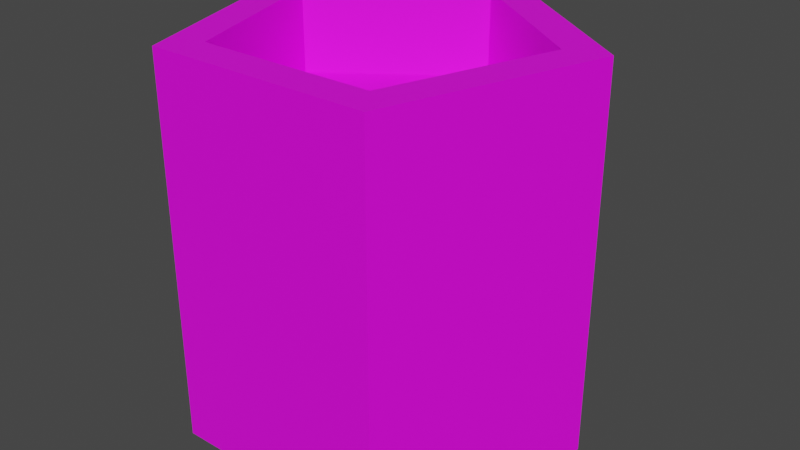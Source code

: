 # Source: barrel.blend  (saved by Blender 2.91.10; exported with 4.5.12 LTS)
import bpy
from mathutils import Matrix  # noqa: F401  (used for matrix-valued properties, if any)

bpy.ops.wm.read_factory_settings(use_empty=True)
scene = bpy.context.scene
scene.name = 'Scene'

# ---- collections
col_collection = bpy.data.collections.new('Collection'); scene.collection.children.link(col_collection)

# ---- images (referenced by path relative to the original .blend; pixels are not part of the script)
import os
ASSET_DIR = os.environ.get("B2B_ASSET_DIR", "")  # directory of the original .blend (textures are referenced by path, not embedded)
HERE = os.path.dirname(os.path.abspath(__file__))  # packed textures are extracted next to this script under _unpacked/

def load_image(name, relpath, width, height, colorspace="sRGB"):
    """Load a texture the original file referenced (path relative to the .blend, or extracted next to this script)."""
    p = next((c for c in (os.path.join(HERE, relpath), os.path.join(ASSET_DIR, relpath)) if relpath and os.path.exists(c)), "")
    if p:
        img = bpy.data.images.load(p, check_existing=True)
        img.name = name
    else:  # same state as the original file: an image datablock whose file is absent (Cycles renders it pink)
        img = bpy.data.images.new(name, width, height)
        img.source = "FILE"
        img.filepath = "//" + (relpath or name)
    img.colorspace_settings.name = colorspace
    return img
img_metal022_1k_color_jpg = load_image('Metal022_1K_Color.jpg', 'Metal022_1K_Color.jpg', 1024, 1024, 'sRGB')
img_texturescom_waterplants0016_1_s_jpg = load_image('TexturesCom_Waterplants0016_1_S.jpg', 'TexturesCom_Waterplants0016_1_S.jpg', 1024, 1024, 'sRGB')

# ---- materials (node trees are filled in below, after node groups)
mat_material_003 = bpy.data.materials.new('Material.003')
mat_material_003.use_transparent_shadow = False
mat_material_004 = bpy.data.materials.new('Material.004')
mat_material_004.use_transparent_shadow = False

# ---- material node trees
mat_material_003.use_nodes = True; mat_material_003.node_tree.nodes.clear()
_N = mat_material_003.node_tree.nodes; _L = mat_material_003.node_tree.links
n0 = _N.new('ShaderNodeBsdfPrincipled'); n0.name = 'Principled BSDF'; n0.location = (10, 300)
n0.distribution = 'GGX'
n0.subsurface_method = 'BURLEY'
n0.inputs[3].default_value = 1.45
n0.inputs[27].default_value = (0.0, 0.0, 0.0, 1.0)
n0.inputs[28].default_value = 1.0
n1 = _N.new('ShaderNodeOutputMaterial'); n1.name = 'Material Output'; n1.location = (300, 300)
n2 = _N.new('ShaderNodeTexImage'); n2.name = 'Image Texture'; n2.location = (-280, 280)
n2.image = img_metal022_1k_color_jpg
_L.new(n0.outputs[0], n1.inputs[0])
_L.new(n2.outputs[0], n0.inputs[0])
n1.is_active_output = True
mat_material_004.use_nodes = True; mat_material_004.node_tree.nodes.clear()
_N = mat_material_004.node_tree.nodes; _L = mat_material_004.node_tree.links
n0 = _N.new('ShaderNodeBsdfPrincipled'); n0.name = 'Principled BSDF'; n0.location = (10, 300)
n0.distribution = 'GGX'
n0.subsurface_method = 'BURLEY'
n0.inputs[3].default_value = 1.45
n0.inputs[27].default_value = (0.0, 0.0, 0.0, 1.0)
n0.inputs[28].default_value = 1.0
n1 = _N.new('ShaderNodeOutputMaterial'); n1.name = 'Material Output'; n1.location = (300, 300)
n2 = _N.new('ShaderNodeTexImage'); n2.name = 'Image Texture'; n2.location = (-280, 280)
n2.image = img_texturescom_waterplants0016_1_s_jpg
_L.new(n0.outputs[0], n1.inputs[0])
_L.new(n2.outputs[0], n0.inputs[0])
n1.is_active_output = True

# ---- world
world_world = bpy.data.worlds.new('World'); scene.world = world_world
world_world.use_nodes = True; world_world.node_tree.nodes.clear()
_N = world_world.node_tree.nodes; _L = world_world.node_tree.links
n0 = _N.new('ShaderNodeOutputWorld'); n0.name = 'World Output'; n0.location = (300, 300)
n1 = _N.new('ShaderNodeBackground'); n1.name = 'Background'; n1.location = (10, 300)
n1.inputs[0].default_value = (0.05088, 0.05088, 0.05088, 1.0)
_L.new(n1.outputs[0], n0.inputs[0])
n0.is_active_output = True
world_world.color = (0.05088, 0.05088, 0.05088)
world_world.use_sun_shadow = False
world_world.sun_shadow_jitter_overblur = 0.0

# ---- meshes
me_cylinder_002 = bpy.data.meshes.new('Cylinder.002')
me_cylinder_002.from_pydata([(-4.309e-09, 0.7831, 0.5665), (-4.309e-09, 0.7831, 0.5665), (-4.309e-09, 4.568e-09, 0.5665), (0.7448, 0.242, 0.5665), (0.4603, -0.6335, 0.5665), (-0.4603, -0.6335, 0.5665), (-0.7448, 0.242, 0.5665), (-0.7448, 0.242, 1.0), (-0.4603, -0.6335, 1.0), (0.4603, -0.6335, 1.0), (0.7448, 0.242, 1.0), (-4.309e-09, 0.7831, 1.0), (-0.9511, 0.309, 1.0), (-0.9511, 0.309, -1.0), (-0.5878, -0.809, 1.0), (-0.5878, -0.809, -1.0), (0.5878, -0.809, 1.0), (0.5878, -0.809, -1.0), (0.9511, 0.309, 1.0), (0.9511, 0.309, -1.0), (0.0, 1.0, 1.0), (0.0, 1.0, -1.0), (0.0, 0.0, -1.0), (0.7448, 0.242, 0.5665), (0.4603, -0.6335, 0.5665), (-0.4603, -0.6335, 0.5665), (-0.7448, 0.242, 0.5665)], [], [(2, 3, 1), (2, 4, 3), (2, 5, 4), (2, 6, 5), (2, 1, 6), (9, 10, 23, 24), (10, 11, 0, 23), (11, 7, 26, 0), (7, 8, 25, 26), (8, 9, 24, 25), (13, 12, 20, 21), (18, 20, 11, 10), (22, 13, 21), (15, 14, 12, 13), (14, 16, 9, 8), (22, 15, 13), (17, 16, 14, 15), (12, 14, 8, 7), (22, 17, 15), (19, 18, 16, 17), (20, 12, 7, 11), (22, 19, 17), (21, 20, 18, 19), (16, 18, 10, 9), (22, 21, 19)])
me_cylinder_002.polygons.foreach_set('material_index', [1, 1, 1, 1, 1, 0, 0, 0, 0, 0, 0, 0, 0, 0, 0, 0, 0, 0, 0, 0, 0, 0, 0, 0, 0])
_uv = me_cylinder_002.uv_layers.new(name='UVMap')
_uv.uv.foreach_set('vector', [0.3037, 0.5116, 0.03538, 0.4944, 0.2348, 0.2073, 0.305, 0.5145, 0.2068, 0.8076, 0.03675, 0.4956, 0.3042, 0.5141, 0.513, 0.7123, 0.2078, 0.808, 0.3051, 0.5144, 0.5294, 0.3409, 0.5153, 0.7108, 0.3025, 0.5111, 0.234, 0.2065, 0.5285, 0.3407, 0.1358, 0.6299, 0.1358, 0.92, -0.0008278, 0.92, -0.0008277, 0.6299, 0.7698, 0.2393, 0.7698, -0.05077, 0.9064, -0.05077, 0.9064, 0.2393, 0.8401, 1.026, 0.55, 1.026, 0.55, 0.8897, 0.8401, 0.8897, 0.5491, 1.026, 0.259, 1.026, 0.259, 0.8897, 0.5491, 0.8897, 0.9064, -0.3418, 0.9064, -0.05168, 0.7698, -0.05169, 0.7698, -0.3418, 1.001, 0.2585, 1.001, 0.8888, 0.6304, 0.8888, 0.6304, 0.2585, 0.4165, 0.2576, 0.1988, -0.04209, 0.2671, -0.04209, 0.4377, 0.1926, -0.05707, -0.04209, 0.1979, -0.2273, 0.1979, 0.1431, -0.3722, 1.26, -0.3722, 0.6299, -0.001744, 0.6299, -0.001744, 1.26, 0.7689, -0.2273, 0.7689, 0.1431, 0.7136, 0.103, 0.7136, -0.1871, -0.05707, -0.04209, -0.1545, -0.3418, 0.1979, -0.2273, 1.002, 0.8888, 1.002, 0.2585, 1.372, 0.2585, 1.372, 0.8888, 0.4165, -0.3418, 0.7689, -0.2273, 0.7136, -0.1871, 0.4377, -0.2768, -0.05707, -0.04209, -0.3722, -0.04209, -0.1545, -0.3418, 0.259, 0.8888, 0.259, 0.2585, 0.6294, 0.2585, 0.6294, 0.8888, 0.1988, -0.04209, 0.4165, -0.3418, 0.4377, -0.2768, 0.2671, -0.04209, -0.05707, -0.04209, -0.1545, 0.2576, -0.3722, -0.04209, 0.2581, 0.629, -0.3722, 0.629, -0.3722, 0.2585, 0.2581, 0.2585, 0.7689, 0.1431, 0.4165, 0.2576, 0.4377, 0.1926, 0.7136, 0.103, -0.05707, -0.04209, 0.1979, 0.1431, -0.1545, 0.2576])
me_cylinder_002.materials.append(mat_material_003)
me_cylinder_002.materials.append(mat_material_004)
me_cylinder_002.use_remesh_fix_poles = True
me_cylinder_002.use_remesh_preserve_attributes = False
me_cylinder_002.use_mirror_vertex_groups = False
me_cylinder_002.update()

# ---- objects
ob_cylinder = bpy.data.objects.new('Cylinder', me_cylinder_002)

# ---- transforms, parenting, visibility, modifiers, constraints
ob_cylinder.location = (0.0, 0.0, 0.0)
ob_cylinder.lineart.crease_threshold = 0.0

# ---- collection membership
col_collection.objects.link(ob_cylinder)

# ---- scene / render settings (as saved in the file)
scene.frame_start = 1; scene.frame_end = 250; scene.frame_set(1)
scene.render.engine = 'BLENDER_EEVEE_NEXT'
scene.cycles.use_denoising = False
scene.cycles.samples = 128
scene.cycles.sampling_pattern = 'TABULATED_SOBOL'
scene.cycles.use_adaptive_sampling = False
scene.cycles.use_light_tree = False
scene.view_settings.view_transform = 'Filmic'
bpy.context.view_layer.update()

# ---- added for rendering (the .blend has no active camera and no usable light): camera, sun
cam_auto = bpy.data.cameras.new('AutoCamera')
cam_auto.lens = 50.0
cam_auto.sensor_width = 36.0
cam_auto.clip_end = 1000.0
ob_auto_camera = bpy.data.objects.new('AutoCamera', cam_auto)
scene.collection.objects.link(ob_auto_camera)
ob_auto_camera.location = (3.05332, -3.5685, 2.44266)
ob_auto_camera.rotation_euler = (1.09748, -7.21219e-08, 0.694738)
scene.camera = ob_auto_camera
light_auto_sun = bpy.data.lights.new('AutoSun', 'SUN')
light_auto_sun.energy = 3.0
light_auto_sun.angle = 0.0523599
ob_auto_sun = bpy.data.objects.new('AutoSun', light_auto_sun)
scene.collection.objects.link(ob_auto_sun)
ob_auto_sun.rotation_euler = (0.872665, 0.174533, 0.523599)
bpy.context.view_layer.update()
